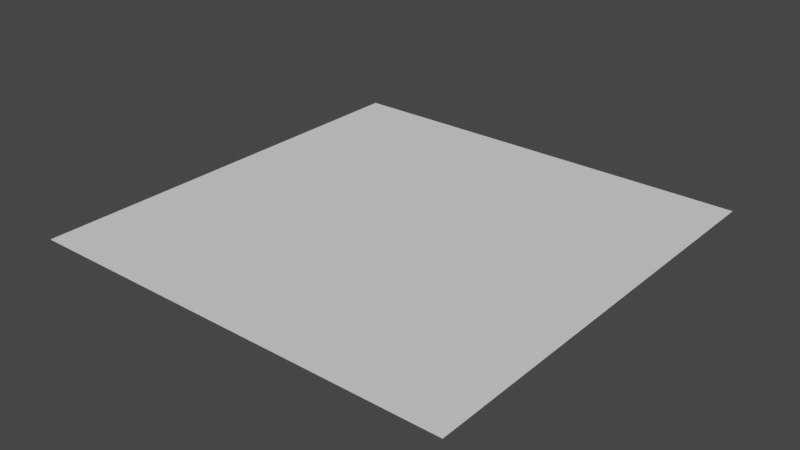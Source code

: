# Source: road_straight.blend  (saved by Blender 2.91.10; exported with 4.5.12 LTS)
import bpy
from mathutils import Matrix  # noqa: F401  (used for matrix-valued properties, if any)

bpy.ops.wm.read_factory_settings(use_empty=True)
scene = bpy.context.scene
scene.name = 'Scene'

# ---- collections
col_collection = bpy.data.collections.new('Collection'); scene.collection.children.link(col_collection)

# ---- world
world_world = bpy.data.worlds.new('World'); scene.world = world_world
world_world.use_nodes = True; world_world.node_tree.nodes.clear()
_N = world_world.node_tree.nodes; _L = world_world.node_tree.links
n0 = _N.new('ShaderNodeOutputWorld'); n0.name = 'World Output'; n0.location = (300, 300)
n1 = _N.new('ShaderNodeBackground'); n1.name = 'Background'; n1.location = (10, 300)
n1.inputs[0].default_value = (0.05088, 0.05088, 0.05088, 1.0)
_L.new(n1.outputs[0], n0.inputs[0])
n0.is_active_output = True
world_world.color = (0.05088, 0.05088, 0.05088)
world_world.use_sun_shadow = False
world_world.sun_shadow_jitter_overblur = 0.0

# ---- meshes
me_plane = bpy.data.meshes.new('Plane')
me_plane.from_pydata([(-1.0, -1.0, 0.0), (1.0, -1.0, 0.0), (-1.0, 1.0, 0.0), (1.0, 1.0, 0.0)], [], [(0, 1, 3, 2)])
_uv = me_plane.uv_layers.new(name='UVMap')
_uv.uv.foreach_set('vector', [0.0, 0.0, 1.0, 0.0, 1.0, 1.0, 0.0, 1.0])
me_plane.use_remesh_fix_poles = True
me_plane.use_remesh_preserve_attributes = False
me_plane.use_mirror_vertex_groups = False
me_plane.update()

# ---- objects
ob_plane = bpy.data.objects.new('Plane', me_plane)

# ---- transforms, parenting, visibility, modifiers, constraints
ob_plane.location = (0.0, 0.0, 0.0)
ob_plane.scale = (5.0, 5.0, 5.0)
ob_plane.lineart.crease_threshold = 0.0

# ---- collection membership
col_collection.objects.link(ob_plane)

# ---- scene / render settings (as saved in the file)
scene.frame_start = 1; scene.frame_end = 250; scene.frame_set(1)
scene.render.engine = 'BLENDER_EEVEE_NEXT'
scene.cycles.use_denoising = False
scene.cycles.samples = 128
scene.cycles.sampling_pattern = 'TABULATED_SOBOL'
scene.cycles.use_adaptive_sampling = False
scene.cycles.use_light_tree = False
scene.view_settings.view_transform = 'Filmic'
bpy.context.view_layer.update()

# ---- added for rendering (the .blend has no active camera and no usable light): camera, sun
cam_auto = bpy.data.cameras.new('AutoCamera')
cam_auto.lens = 50.0
cam_auto.sensor_width = 36.0
cam_auto.clip_end = 1000.0
ob_auto_camera = bpy.data.objects.new('AutoCamera', cam_auto)
scene.collection.objects.link(ob_auto_camera)
ob_auto_camera.location = (13.0847, -15.7016, 10.4677)
ob_auto_camera.rotation_euler = (1.09748, -7.21219e-08, 0.694738)
scene.camera = ob_auto_camera
light_auto_sun = bpy.data.lights.new('AutoSun', 'SUN')
light_auto_sun.energy = 3.0
light_auto_sun.angle = 0.0523599
ob_auto_sun = bpy.data.objects.new('AutoSun', light_auto_sun)
scene.collection.objects.link(ob_auto_sun)
ob_auto_sun.rotation_euler = (0.872665, 0.174533, 0.523599)
bpy.context.view_layer.update()
